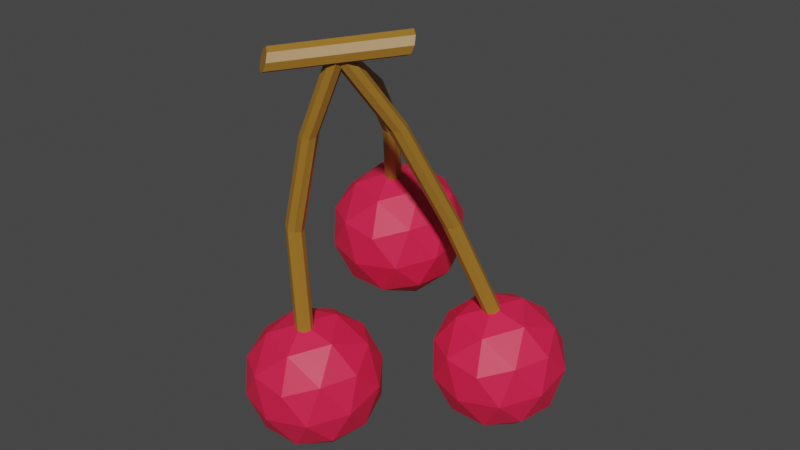 # Source: Ingredient_Berries.blend  (saved by Blender 3.3.6; exported with 4.5.12 LTS)
import bpy
from mathutils import Matrix  # noqa: F401  (used for matrix-valued properties, if any)

bpy.ops.wm.read_factory_settings(use_empty=True)
scene = bpy.context.scene
scene.name = 'Scene'

# ---- collections
col_collection = bpy.data.collections.new('Collection'); scene.collection.children.link(col_collection)

# ---- materials (node trees are filled in below, after node groups)
mat_material_002 = bpy.data.materials.new('Material.002')
mat_material_002.use_transparent_shadow = False
mat_material_001 = bpy.data.materials.new('Material.001')
mat_material_001.use_transparent_shadow = False

# ---- material node trees
mat_material_002.use_nodes = True; mat_material_002.node_tree.nodes.clear()
_N = mat_material_002.node_tree.nodes; _L = mat_material_002.node_tree.links
n0 = _N.new('ShaderNodeBsdfPrincipled'); n0.name = 'Principled BSDF'; n0.location = (10, 300)
n0.distribution = 'GGX'
n0.subsurface_method = 'RANDOM_WALK_SKIN'
n0.inputs[0].default_value = (0.8, 0.01463, 0.06805, 1.0)
n0.inputs[3].default_value = 1.45
n0.inputs[27].default_value = (0.0, 0.0, 0.0, 1.0)
n0.inputs[28].default_value = 1.0
n1 = _N.new('ShaderNodeOutputMaterial'); n1.name = 'Material Output'; n1.location = (300, 300)
_L.new(n0.outputs[0], n1.inputs[0])
n1.is_active_output = True
mat_material_001.use_nodes = True; mat_material_001.node_tree.nodes.clear()
_N = mat_material_001.node_tree.nodes; _L = mat_material_001.node_tree.links
n0 = _N.new('ShaderNodeBsdfPrincipled'); n0.name = 'Principled BSDF'; n0.location = (10, 300)
n0.distribution = 'GGX'
n0.subsurface_method = 'RANDOM_WALK_SKIN'
n0.inputs[0].default_value = (0.3506, 0.1679, 0.02086, 1.0)
n0.inputs[3].default_value = 1.45
n0.inputs[27].default_value = (0.0, 0.0, 0.0, 1.0)
n0.inputs[28].default_value = 1.0
n1 = _N.new('ShaderNodeOutputMaterial'); n1.name = 'Material Output'; n1.location = (300, 300)
_L.new(n0.outputs[0], n1.inputs[0])
n1.is_active_output = True

# ---- world
world_world = bpy.data.worlds.new('World'); scene.world = world_world
world_world.use_nodes = True; world_world.node_tree.nodes.clear()
_N = world_world.node_tree.nodes; _L = world_world.node_tree.links
n0 = _N.new('ShaderNodeOutputWorld'); n0.name = 'World Output'; n0.location = (300, 300)
n1 = _N.new('ShaderNodeBackground'); n1.name = 'Background'; n1.location = (10, 300)
n1.inputs[0].default_value = (0.05088, 0.05088, 0.05088, 1.0)
_L.new(n1.outputs[0], n0.inputs[0])
n0.is_active_output = True
world_world.color = (0.05088, 0.05088, 0.05088)
world_world.use_sun_shadow = False
world_world.sun_shadow_jitter_overblur = 0.0

# ---- meshes
me_icosphere = bpy.data.meshes.new('Icosphere')
me_icosphere.from_pydata([(0.0, 0.0, -1.0), (0.7236, -0.5257, -0.4472), (-0.2764, -0.8506, -0.4472), (-0.8944, 0.0, -0.4472), (-0.2764, 0.8506, -0.4472), (0.7236, 0.5257, -0.4472), (0.2764, -0.8506, 0.4472), (-0.7236, -0.5257, 0.4472), (-0.7236, 0.5257, 0.4472), (0.2764, 0.8506, 0.4472), (0.8944, 0.0, 0.4472), (0.0, 0.0, 1.0), (-0.1625, -0.5, -0.8507), (0.4253, -0.309, -0.8507), (0.2629, -0.809, -0.5257), (0.8506, 0.0, -0.5257), (0.4253, 0.309, -0.8507), (-0.5257, 0.0, -0.8507), (-0.6882, -0.5, -0.5257), (-0.1625, 0.5, -0.8507), (-0.6882, 0.5, -0.5257), (0.2629, 0.809, -0.5257), (0.9511, -0.309, 0.0), (0.9511, 0.309, 0.0), (0.0, -1.0, 0.0), (0.5878, -0.809, 0.0), (-0.9511, -0.309, 0.0), (-0.5878, -0.809, 0.0), (-0.5878, 0.809, 0.0), (-0.9511, 0.309, 0.0), (0.5878, 0.809, 0.0), (0.0, 1.0, 0.0), (0.6882, -0.5, 0.5257), (-0.2629, -0.809, 0.5257), (-0.8506, 0.0, 0.5257), (-0.2629, 0.809, 0.5257), (0.6882, 0.5, 0.5257), (0.1625, -0.5, 0.8507), (0.5257, 0.0, 0.8507), (-0.4253, -0.309, 0.8507), (-0.4253, 0.309, 0.8507), (0.1625, 0.5, 0.8507)], [], [(0, 13, 12), (1, 13, 15), (0, 12, 17), (0, 17, 19), (0, 19, 16), (1, 15, 22), (2, 14, 24), (3, 18, 26), (4, 20, 28), (5, 21, 30), (1, 22, 25), (2, 24, 27), (3, 26, 29), (4, 28, 31), (5, 30, 23), (6, 32, 37), (7, 33, 39), (8, 34, 40), (9, 35, 41), (10, 36, 38), (38, 41, 11), (38, 36, 41), (36, 9, 41), (41, 40, 11), (41, 35, 40), (35, 8, 40), (40, 39, 11), (40, 34, 39), (34, 7, 39), (39, 37, 11), (39, 33, 37), (33, 6, 37), (37, 38, 11), (37, 32, 38), (32, 10, 38), (23, 36, 10), (23, 30, 36), (30, 9, 36), (31, 35, 9), (31, 28, 35), (28, 8, 35), (29, 34, 8), (29, 26, 34), (26, 7, 34), (27, 33, 7), (27, 24, 33), (24, 6, 33), (25, 32, 6), (25, 22, 32), (22, 10, 32), (30, 31, 9), (30, 21, 31), (21, 4, 31), (28, 29, 8), (28, 20, 29), (20, 3, 29), (26, 27, 7), (26, 18, 27), (18, 2, 27), (24, 25, 6), (24, 14, 25), (14, 1, 25), (22, 23, 10), (22, 15, 23), (15, 5, 23), (16, 21, 5), (16, 19, 21), (19, 4, 21), (19, 20, 4), (19, 17, 20), (17, 3, 20), (17, 18, 3), (17, 12, 18), (12, 2, 18), (15, 16, 5), (15, 13, 16), (13, 0, 16), (12, 14, 2), (12, 13, 14), (13, 1, 14)])
_uv = me_icosphere.uv_layers.new(name='UVMap')
_uv.uv.foreach_set('vector', [0.1818, 0.0, 0.2273, 0.07873, 0.1364, 0.07873, 0.2727, 0.1575, 0.3182, 0.07873, 0.3636, 0.1575, 0.9091, 0.0, 0.9545, 0.07873, 0.8636, 0.07873, 0.7273, 0.0, 0.7727, 0.07873, 0.6818, 0.07873, 0.5455, 0.0, 0.5909, 0.07873, 0.5, 0.07873, 0.2727, 0.1575, 0.3636, 0.1575, 0.3182, 0.2362, 0.09091, 0.1575, 0.1818, 0.1575, 0.1364, 0.2362, 0.8182, 0.1575, 0.9091, 0.1575, 0.8636, 0.2362, 0.6364, 0.1575, 0.7273, 0.1575, 0.6818, 0.2362, 0.4545, 0.1575, 0.5455, 0.1575, 0.5, 0.2362, 0.2727, 0.1575, 0.3182, 0.2362, 0.2273, 0.2362, 0.09091, 0.1575, 0.1364, 0.2362, 0.04546, 0.2362, 0.8182, 0.1575, 0.8636, 0.2362, 0.7727, 0.2362, 0.6364, 0.1575, 0.6818, 0.2362, 0.5909, 0.2362, 0.4545, 0.1575, 0.5, 0.2362, 0.4091, 0.2362, 0.1818, 0.3149, 0.2727, 0.3149, 0.2273, 0.3937, 0.0, 0.3149, 0.09091, 0.3149, 0.04546, 0.3937, 0.7273, 0.3149, 0.8182, 0.3149, 0.7727, 0.3937, 0.5455, 0.3149, 0.6364, 0.3149, 0.5909, 0.3937, 0.3636, 0.3149, 0.4545, 0.3149, 0.4091, 0.3937, 0.4091, 0.3937, 0.5, 0.3937, 0.4545, 0.4724, 0.4091, 0.3937, 0.4545, 0.3149, 0.5, 0.3937, 0.4545, 0.3149, 0.5455, 0.3149, 0.5, 0.3937, 0.5909, 0.3937, 0.6818, 0.3937, 0.6364, 0.4724, 0.5909, 0.3937, 0.6364, 0.3149, 0.6818, 0.3937, 0.6364, 0.3149, 0.7273, 0.3149, 0.6818, 0.3937, 0.7727, 0.3937, 0.8636, 0.3937, 0.8182, 0.4724, 0.7727, 0.3937, 0.8182, 0.3149, 0.8636, 0.3937, 0.8182, 0.3149, 0.9091, 0.3149, 0.8636, 0.3937, 0.04546, 0.3937, 0.1364, 0.3937, 0.09091, 0.4724, 0.04546, 0.3937, 0.09091, 0.3149, 0.1364, 0.3937, 0.09091, 0.3149, 0.1818, 0.3149, 0.1364, 0.3937, 0.2273, 0.3937, 0.3182, 0.3937, 0.2727, 0.4724, 0.2273, 0.3937, 0.2727, 0.3149, 0.3182, 0.3937, 0.2727, 0.3149, 0.3636, 0.3149, 0.3182, 0.3937, 0.4091, 0.2362, 0.4545, 0.3149, 0.3636, 0.3149, 0.4091, 0.2362, 0.5, 0.2362, 0.4545, 0.3149, 0.5, 0.2362, 0.5455, 0.3149, 0.4545, 0.3149, 0.5909, 0.2362, 0.6364, 0.3149, 0.5455, 0.3149, 0.5909, 0.2362, 0.6818, 0.2362, 0.6364, 0.3149, 0.6818, 0.2362, 0.7273, 0.3149, 0.6364, 0.3149, 0.7727, 0.2362, 0.8182, 0.3149, 0.7273, 0.3149, 0.7727, 0.2362, 0.8636, 0.2362, 0.8182, 0.3149, 0.8636, 0.2362, 0.9091, 0.3149, 0.8182, 0.3149, 0.04546, 0.2362, 0.09091, 0.3149, 0.0, 0.3149, 0.04546, 0.2362, 0.1364, 0.2362, 0.09091, 0.3149, 0.1364, 0.2362, 0.1818, 0.3149, 0.09091, 0.3149, 0.2273, 0.2362, 0.2727, 0.3149, 0.1818, 0.3149, 0.2273, 0.2362, 0.3182, 0.2362, 0.2727, 0.3149, 0.3182, 0.2362, 0.3636, 0.3149, 0.2727, 0.3149, 0.5, 0.2362, 0.5909, 0.2362, 0.5455, 0.3149, 0.5, 0.2362, 0.5455, 0.1575, 0.5909, 0.2362, 0.5455, 0.1575, 0.6364, 0.1575, 0.5909, 0.2362, 0.6818, 0.2362, 0.7727, 0.2362, 0.7273, 0.3149, 0.6818, 0.2362, 0.7273, 0.1575, 0.7727, 0.2362, 0.7273, 0.1575, 0.8182, 0.1575, 0.7727, 0.2362, 0.8636, 0.2362, 0.9545, 0.2362, 0.9091, 0.3149, 0.8636, 0.2362, 0.9091, 0.1575, 0.9545, 0.2362, 0.9091, 0.1575, 1.0, 0.1575, 0.9545, 0.2362, 0.1364, 0.2362, 0.2273, 0.2362, 0.1818, 0.3149, 0.1364, 0.2362, 0.1818, 0.1575, 0.2273, 0.2362, 0.1818, 0.1575, 0.2727, 0.1575, 0.2273, 0.2362, 0.3182, 0.2362, 0.4091, 0.2362, 0.3636, 0.3149, 0.3182, 0.2362, 0.3636, 0.1575, 0.4091, 0.2362, 0.3636, 0.1575, 0.4545, 0.1575, 0.4091, 0.2362, 0.5, 0.07873, 0.5455, 0.1575, 0.4545, 0.1575, 0.5, 0.07873, 0.5909, 0.07873, 0.5455, 0.1575, 0.5909, 0.07873, 0.6364, 0.1575, 0.5455, 0.1575, 0.6818, 0.07873, 0.7273, 0.1575, 0.6364, 0.1575, 0.6818, 0.07873, 0.7727, 0.07873, 0.7273, 0.1575, 0.7727, 0.07873, 0.8182, 0.1575, 0.7273, 0.1575, 0.8636, 0.07873, 0.9091, 0.1575, 0.8182, 0.1575, 0.8636, 0.07873, 0.9545, 0.07873, 0.9091, 0.1575, 0.9545, 0.07873, 1.0, 0.1575, 0.9091, 0.1575, 0.3636, 0.1575, 0.4091, 0.07873, 0.4545, 0.1575, 0.3636, 0.1575, 0.3182, 0.07873, 0.4091, 0.07873, 0.3182, 0.07873, 0.3636, 0.0, 0.4091, 0.07873, 0.1364, 0.07873, 0.1818, 0.1575, 0.09091, 0.1575, 0.1364, 0.07873, 0.2273, 0.07873, 0.1818, 0.1575, 0.2273, 0.07873, 0.2727, 0.1575, 0.1818, 0.1575])
me_icosphere.materials.append(mat_material_002)
me_icosphere.update()
me_icosphere_001 = bpy.data.meshes.new('Icosphere.001')
me_icosphere_001.from_pydata([(0.0, 0.0, -1.0), (0.7236, -0.5257, -0.4472), (-0.2764, -0.8506, -0.4472), (-0.8944, 0.0, -0.4472), (-0.2764, 0.8506, -0.4472), (0.7236, 0.5257, -0.4472), (0.2764, -0.8506, 0.4472), (-0.7236, -0.5257, 0.4472), (-0.7236, 0.5257, 0.4472), (0.2764, 0.8506, 0.4472), (0.8944, 0.0, 0.4472), (0.0, 0.0, 1.0), (-0.1625, -0.5, -0.8507), (0.4253, -0.309, -0.8507), (0.2629, -0.809, -0.5257), (0.8506, 0.0, -0.5257), (0.4253, 0.309, -0.8507), (-0.5257, 0.0, -0.8507), (-0.6882, -0.5, -0.5257), (-0.1625, 0.5, -0.8507), (-0.6882, 0.5, -0.5257), (0.2629, 0.809, -0.5257), (0.9511, -0.309, 0.0), (0.9511, 0.309, 0.0), (0.0, -1.0, 0.0), (0.5878, -0.809, 0.0), (-0.9511, -0.309, 0.0), (-0.5878, -0.809, 0.0), (-0.5878, 0.809, 0.0), (-0.9511, 0.309, 0.0), (0.5878, 0.809, 0.0), (0.0, 1.0, 0.0), (0.6882, -0.5, 0.5257), (-0.2629, -0.809, 0.5257), (-0.8506, 0.0, 0.5257), (-0.2629, 0.809, 0.5257), (0.6882, 0.5, 0.5257), (0.1625, -0.5, 0.8507), (0.5257, 0.0, 0.8507), (-0.4253, -0.309, 0.8507), (-0.4253, 0.309, 0.8507), (0.1625, 0.5, 0.8507)], [], [(0, 13, 12), (1, 13, 15), (0, 12, 17), (0, 17, 19), (0, 19, 16), (1, 15, 22), (2, 14, 24), (3, 18, 26), (4, 20, 28), (5, 21, 30), (1, 22, 25), (2, 24, 27), (3, 26, 29), (4, 28, 31), (5, 30, 23), (6, 32, 37), (7, 33, 39), (8, 34, 40), (9, 35, 41), (10, 36, 38), (38, 41, 11), (38, 36, 41), (36, 9, 41), (41, 40, 11), (41, 35, 40), (35, 8, 40), (40, 39, 11), (40, 34, 39), (34, 7, 39), (39, 37, 11), (39, 33, 37), (33, 6, 37), (37, 38, 11), (37, 32, 38), (32, 10, 38), (23, 36, 10), (23, 30, 36), (30, 9, 36), (31, 35, 9), (31, 28, 35), (28, 8, 35), (29, 34, 8), (29, 26, 34), (26, 7, 34), (27, 33, 7), (27, 24, 33), (24, 6, 33), (25, 32, 6), (25, 22, 32), (22, 10, 32), (30, 31, 9), (30, 21, 31), (21, 4, 31), (28, 29, 8), (28, 20, 29), (20, 3, 29), (26, 27, 7), (26, 18, 27), (18, 2, 27), (24, 25, 6), (24, 14, 25), (14, 1, 25), (22, 23, 10), (22, 15, 23), (15, 5, 23), (16, 21, 5), (16, 19, 21), (19, 4, 21), (19, 20, 4), (19, 17, 20), (17, 3, 20), (17, 18, 3), (17, 12, 18), (12, 2, 18), (15, 16, 5), (15, 13, 16), (13, 0, 16), (12, 14, 2), (12, 13, 14), (13, 1, 14)])
_uv = me_icosphere_001.uv_layers.new(name='UVMap')
_uv.uv.foreach_set('vector', [0.1818, 0.0, 0.2273, 0.07873, 0.1364, 0.07873, 0.2727, 0.1575, 0.3182, 0.07873, 0.3636, 0.1575, 0.9091, 0.0, 0.9545, 0.07873, 0.8636, 0.07873, 0.7273, 0.0, 0.7727, 0.07873, 0.6818, 0.07873, 0.5455, 0.0, 0.5909, 0.07873, 0.5, 0.07873, 0.2727, 0.1575, 0.3636, 0.1575, 0.3182, 0.2362, 0.09091, 0.1575, 0.1818, 0.1575, 0.1364, 0.2362, 0.8182, 0.1575, 0.9091, 0.1575, 0.8636, 0.2362, 0.6364, 0.1575, 0.7273, 0.1575, 0.6818, 0.2362, 0.4545, 0.1575, 0.5455, 0.1575, 0.5, 0.2362, 0.2727, 0.1575, 0.3182, 0.2362, 0.2273, 0.2362, 0.09091, 0.1575, 0.1364, 0.2362, 0.04546, 0.2362, 0.8182, 0.1575, 0.8636, 0.2362, 0.7727, 0.2362, 0.6364, 0.1575, 0.6818, 0.2362, 0.5909, 0.2362, 0.4545, 0.1575, 0.5, 0.2362, 0.4091, 0.2362, 0.1818, 0.3149, 0.2727, 0.3149, 0.2273, 0.3937, 0.0, 0.3149, 0.09091, 0.3149, 0.04546, 0.3937, 0.7273, 0.3149, 0.8182, 0.3149, 0.7727, 0.3937, 0.5455, 0.3149, 0.6364, 0.3149, 0.5909, 0.3937, 0.3636, 0.3149, 0.4545, 0.3149, 0.4091, 0.3937, 0.4091, 0.3937, 0.5, 0.3937, 0.4545, 0.4724, 0.4091, 0.3937, 0.4545, 0.3149, 0.5, 0.3937, 0.4545, 0.3149, 0.5455, 0.3149, 0.5, 0.3937, 0.5909, 0.3937, 0.6818, 0.3937, 0.6364, 0.4724, 0.5909, 0.3937, 0.6364, 0.3149, 0.6818, 0.3937, 0.6364, 0.3149, 0.7273, 0.3149, 0.6818, 0.3937, 0.7727, 0.3937, 0.8636, 0.3937, 0.8182, 0.4724, 0.7727, 0.3937, 0.8182, 0.3149, 0.8636, 0.3937, 0.8182, 0.3149, 0.9091, 0.3149, 0.8636, 0.3937, 0.04546, 0.3937, 0.1364, 0.3937, 0.09091, 0.4724, 0.04546, 0.3937, 0.09091, 0.3149, 0.1364, 0.3937, 0.09091, 0.3149, 0.1818, 0.3149, 0.1364, 0.3937, 0.2273, 0.3937, 0.3182, 0.3937, 0.2727, 0.4724, 0.2273, 0.3937, 0.2727, 0.3149, 0.3182, 0.3937, 0.2727, 0.3149, 0.3636, 0.3149, 0.3182, 0.3937, 0.4091, 0.2362, 0.4545, 0.3149, 0.3636, 0.3149, 0.4091, 0.2362, 0.5, 0.2362, 0.4545, 0.3149, 0.5, 0.2362, 0.5455, 0.3149, 0.4545, 0.3149, 0.5909, 0.2362, 0.6364, 0.3149, 0.5455, 0.3149, 0.5909, 0.2362, 0.6818, 0.2362, 0.6364, 0.3149, 0.6818, 0.2362, 0.7273, 0.3149, 0.6364, 0.3149, 0.7727, 0.2362, 0.8182, 0.3149, 0.7273, 0.3149, 0.7727, 0.2362, 0.8636, 0.2362, 0.8182, 0.3149, 0.8636, 0.2362, 0.9091, 0.3149, 0.8182, 0.3149, 0.04546, 0.2362, 0.09091, 0.3149, 0.0, 0.3149, 0.04546, 0.2362, 0.1364, 0.2362, 0.09091, 0.3149, 0.1364, 0.2362, 0.1818, 0.3149, 0.09091, 0.3149, 0.2273, 0.2362, 0.2727, 0.3149, 0.1818, 0.3149, 0.2273, 0.2362, 0.3182, 0.2362, 0.2727, 0.3149, 0.3182, 0.2362, 0.3636, 0.3149, 0.2727, 0.3149, 0.5, 0.2362, 0.5909, 0.2362, 0.5455, 0.3149, 0.5, 0.2362, 0.5455, 0.1575, 0.5909, 0.2362, 0.5455, 0.1575, 0.6364, 0.1575, 0.5909, 0.2362, 0.6818, 0.2362, 0.7727, 0.2362, 0.7273, 0.3149, 0.6818, 0.2362, 0.7273, 0.1575, 0.7727, 0.2362, 0.7273, 0.1575, 0.8182, 0.1575, 0.7727, 0.2362, 0.8636, 0.2362, 0.9545, 0.2362, 0.9091, 0.3149, 0.8636, 0.2362, 0.9091, 0.1575, 0.9545, 0.2362, 0.9091, 0.1575, 1.0, 0.1575, 0.9545, 0.2362, 0.1364, 0.2362, 0.2273, 0.2362, 0.1818, 0.3149, 0.1364, 0.2362, 0.1818, 0.1575, 0.2273, 0.2362, 0.1818, 0.1575, 0.2727, 0.1575, 0.2273, 0.2362, 0.3182, 0.2362, 0.4091, 0.2362, 0.3636, 0.3149, 0.3182, 0.2362, 0.3636, 0.1575, 0.4091, 0.2362, 0.3636, 0.1575, 0.4545, 0.1575, 0.4091, 0.2362, 0.5, 0.07873, 0.5455, 0.1575, 0.4545, 0.1575, 0.5, 0.07873, 0.5909, 0.07873, 0.5455, 0.1575, 0.5909, 0.07873, 0.6364, 0.1575, 0.5455, 0.1575, 0.6818, 0.07873, 0.7273, 0.1575, 0.6364, 0.1575, 0.6818, 0.07873, 0.7727, 0.07873, 0.7273, 0.1575, 0.7727, 0.07873, 0.8182, 0.1575, 0.7273, 0.1575, 0.8636, 0.07873, 0.9091, 0.1575, 0.8182, 0.1575, 0.8636, 0.07873, 0.9545, 0.07873, 0.9091, 0.1575, 0.9545, 0.07873, 1.0, 0.1575, 0.9091, 0.1575, 0.3636, 0.1575, 0.4091, 0.07873, 0.4545, 0.1575, 0.3636, 0.1575, 0.3182, 0.07873, 0.4091, 0.07873, 0.3182, 0.07873, 0.3636, 0.0, 0.4091, 0.07873, 0.1364, 0.07873, 0.1818, 0.1575, 0.09091, 0.1575, 0.1364, 0.07873, 0.2273, 0.07873, 0.1818, 0.1575, 0.2273, 0.07873, 0.2727, 0.1575, 0.1818, 0.1575])
me_icosphere_001.materials.append(mat_material_002)
me_icosphere_001.update()
me_icosphere_002 = bpy.data.meshes.new('Icosphere.002')
me_icosphere_002.from_pydata([(0.0, 0.0, -1.0), (0.7236, -0.5257, -0.4472), (-0.2764, -0.8506, -0.4472), (-0.8944, 0.0, -0.4472), (-0.2764, 0.8506, -0.4472), (0.7236, 0.5257, -0.4472), (0.2764, -0.8506, 0.4472), (-0.7236, -0.5257, 0.4472), (-0.7236, 0.5257, 0.4472), (0.2764, 0.8506, 0.4472), (0.8944, 0.0, 0.4472), (0.0, 0.0, 1.0), (-0.1625, -0.5, -0.8507), (0.4253, -0.309, -0.8507), (0.2629, -0.809, -0.5257), (0.8506, 0.0, -0.5257), (0.4253, 0.309, -0.8507), (-0.5257, 0.0, -0.8507), (-0.6882, -0.5, -0.5257), (-0.1625, 0.5, -0.8507), (-0.6882, 0.5, -0.5257), (0.2629, 0.809, -0.5257), (0.9511, -0.309, 0.0), (0.9511, 0.309, 0.0), (0.0, -1.0, 0.0), (0.5878, -0.809, 0.0), (-0.9511, -0.309, 0.0), (-0.5878, -0.809, 0.0), (-0.5878, 0.809, 0.0), (-0.9511, 0.309, 0.0), (0.5878, 0.809, 0.0), (0.0, 1.0, 0.0), (0.6882, -0.5, 0.5257), (-0.2629, -0.809, 0.5257), (-0.8506, 0.0, 0.5257), (-0.2629, 0.809, 0.5257), (0.6882, 0.5, 0.5257), (0.1625, -0.5, 0.8507), (0.5257, 0.0, 0.8507), (-0.4253, -0.309, 0.8507), (-0.4253, 0.309, 0.8507), (0.1625, 0.5, 0.8507)], [], [(0, 13, 12), (1, 13, 15), (0, 12, 17), (0, 17, 19), (0, 19, 16), (1, 15, 22), (2, 14, 24), (3, 18, 26), (4, 20, 28), (5, 21, 30), (1, 22, 25), (2, 24, 27), (3, 26, 29), (4, 28, 31), (5, 30, 23), (6, 32, 37), (7, 33, 39), (8, 34, 40), (9, 35, 41), (10, 36, 38), (38, 41, 11), (38, 36, 41), (36, 9, 41), (41, 40, 11), (41, 35, 40), (35, 8, 40), (40, 39, 11), (40, 34, 39), (34, 7, 39), (39, 37, 11), (39, 33, 37), (33, 6, 37), (37, 38, 11), (37, 32, 38), (32, 10, 38), (23, 36, 10), (23, 30, 36), (30, 9, 36), (31, 35, 9), (31, 28, 35), (28, 8, 35), (29, 34, 8), (29, 26, 34), (26, 7, 34), (27, 33, 7), (27, 24, 33), (24, 6, 33), (25, 32, 6), (25, 22, 32), (22, 10, 32), (30, 31, 9), (30, 21, 31), (21, 4, 31), (28, 29, 8), (28, 20, 29), (20, 3, 29), (26, 27, 7), (26, 18, 27), (18, 2, 27), (24, 25, 6), (24, 14, 25), (14, 1, 25), (22, 23, 10), (22, 15, 23), (15, 5, 23), (16, 21, 5), (16, 19, 21), (19, 4, 21), (19, 20, 4), (19, 17, 20), (17, 3, 20), (17, 18, 3), (17, 12, 18), (12, 2, 18), (15, 16, 5), (15, 13, 16), (13, 0, 16), (12, 14, 2), (12, 13, 14), (13, 1, 14)])
_uv = me_icosphere_002.uv_layers.new(name='UVMap')
_uv.uv.foreach_set('vector', [0.1818, 0.0, 0.2273, 0.07873, 0.1364, 0.07873, 0.2727, 0.1575, 0.3182, 0.07873, 0.3636, 0.1575, 0.9091, 0.0, 0.9545, 0.07873, 0.8636, 0.07873, 0.7273, 0.0, 0.7727, 0.07873, 0.6818, 0.07873, 0.5455, 0.0, 0.5909, 0.07873, 0.5, 0.07873, 0.2727, 0.1575, 0.3636, 0.1575, 0.3182, 0.2362, 0.09091, 0.1575, 0.1818, 0.1575, 0.1364, 0.2362, 0.8182, 0.1575, 0.9091, 0.1575, 0.8636, 0.2362, 0.6364, 0.1575, 0.7273, 0.1575, 0.6818, 0.2362, 0.4545, 0.1575, 0.5455, 0.1575, 0.5, 0.2362, 0.2727, 0.1575, 0.3182, 0.2362, 0.2273, 0.2362, 0.09091, 0.1575, 0.1364, 0.2362, 0.04546, 0.2362, 0.8182, 0.1575, 0.8636, 0.2362, 0.7727, 0.2362, 0.6364, 0.1575, 0.6818, 0.2362, 0.5909, 0.2362, 0.4545, 0.1575, 0.5, 0.2362, 0.4091, 0.2362, 0.1818, 0.3149, 0.2727, 0.3149, 0.2273, 0.3937, 0.0, 0.3149, 0.09091, 0.3149, 0.04546, 0.3937, 0.7273, 0.3149, 0.8182, 0.3149, 0.7727, 0.3937, 0.5455, 0.3149, 0.6364, 0.3149, 0.5909, 0.3937, 0.3636, 0.3149, 0.4545, 0.3149, 0.4091, 0.3937, 0.4091, 0.3937, 0.5, 0.3937, 0.4545, 0.4724, 0.4091, 0.3937, 0.4545, 0.3149, 0.5, 0.3937, 0.4545, 0.3149, 0.5455, 0.3149, 0.5, 0.3937, 0.5909, 0.3937, 0.6818, 0.3937, 0.6364, 0.4724, 0.5909, 0.3937, 0.6364, 0.3149, 0.6818, 0.3937, 0.6364, 0.3149, 0.7273, 0.3149, 0.6818, 0.3937, 0.7727, 0.3937, 0.8636, 0.3937, 0.8182, 0.4724, 0.7727, 0.3937, 0.8182, 0.3149, 0.8636, 0.3937, 0.8182, 0.3149, 0.9091, 0.3149, 0.8636, 0.3937, 0.04546, 0.3937, 0.1364, 0.3937, 0.09091, 0.4724, 0.04546, 0.3937, 0.09091, 0.3149, 0.1364, 0.3937, 0.09091, 0.3149, 0.1818, 0.3149, 0.1364, 0.3937, 0.2273, 0.3937, 0.3182, 0.3937, 0.2727, 0.4724, 0.2273, 0.3937, 0.2727, 0.3149, 0.3182, 0.3937, 0.2727, 0.3149, 0.3636, 0.3149, 0.3182, 0.3937, 0.4091, 0.2362, 0.4545, 0.3149, 0.3636, 0.3149, 0.4091, 0.2362, 0.5, 0.2362, 0.4545, 0.3149, 0.5, 0.2362, 0.5455, 0.3149, 0.4545, 0.3149, 0.5909, 0.2362, 0.6364, 0.3149, 0.5455, 0.3149, 0.5909, 0.2362, 0.6818, 0.2362, 0.6364, 0.3149, 0.6818, 0.2362, 0.7273, 0.3149, 0.6364, 0.3149, 0.7727, 0.2362, 0.8182, 0.3149, 0.7273, 0.3149, 0.7727, 0.2362, 0.8636, 0.2362, 0.8182, 0.3149, 0.8636, 0.2362, 0.9091, 0.3149, 0.8182, 0.3149, 0.04546, 0.2362, 0.09091, 0.3149, 0.0, 0.3149, 0.04546, 0.2362, 0.1364, 0.2362, 0.09091, 0.3149, 0.1364, 0.2362, 0.1818, 0.3149, 0.09091, 0.3149, 0.2273, 0.2362, 0.2727, 0.3149, 0.1818, 0.3149, 0.2273, 0.2362, 0.3182, 0.2362, 0.2727, 0.3149, 0.3182, 0.2362, 0.3636, 0.3149, 0.2727, 0.3149, 0.5, 0.2362, 0.5909, 0.2362, 0.5455, 0.3149, 0.5, 0.2362, 0.5455, 0.1575, 0.5909, 0.2362, 0.5455, 0.1575, 0.6364, 0.1575, 0.5909, 0.2362, 0.6818, 0.2362, 0.7727, 0.2362, 0.7273, 0.3149, 0.6818, 0.2362, 0.7273, 0.1575, 0.7727, 0.2362, 0.7273, 0.1575, 0.8182, 0.1575, 0.7727, 0.2362, 0.8636, 0.2362, 0.9545, 0.2362, 0.9091, 0.3149, 0.8636, 0.2362, 0.9091, 0.1575, 0.9545, 0.2362, 0.9091, 0.1575, 1.0, 0.1575, 0.9545, 0.2362, 0.1364, 0.2362, 0.2273, 0.2362, 0.1818, 0.3149, 0.1364, 0.2362, 0.1818, 0.1575, 0.2273, 0.2362, 0.1818, 0.1575, 0.2727, 0.1575, 0.2273, 0.2362, 0.3182, 0.2362, 0.4091, 0.2362, 0.3636, 0.3149, 0.3182, 0.2362, 0.3636, 0.1575, 0.4091, 0.2362, 0.3636, 0.1575, 0.4545, 0.1575, 0.4091, 0.2362, 0.5, 0.07873, 0.5455, 0.1575, 0.4545, 0.1575, 0.5, 0.07873, 0.5909, 0.07873, 0.5455, 0.1575, 0.5909, 0.07873, 0.6364, 0.1575, 0.5455, 0.1575, 0.6818, 0.07873, 0.7273, 0.1575, 0.6364, 0.1575, 0.6818, 0.07873, 0.7727, 0.07873, 0.7273, 0.1575, 0.7727, 0.07873, 0.8182, 0.1575, 0.7273, 0.1575, 0.8636, 0.07873, 0.9091, 0.1575, 0.8182, 0.1575, 0.8636, 0.07873, 0.9545, 0.07873, 0.9091, 0.1575, 0.9545, 0.07873, 1.0, 0.1575, 0.9091, 0.1575, 0.3636, 0.1575, 0.4091, 0.07873, 0.4545, 0.1575, 0.3636, 0.1575, 0.3182, 0.07873, 0.4091, 0.07873, 0.3182, 0.07873, 0.3636, 0.0, 0.4091, 0.07873, 0.1364, 0.07873, 0.1818, 0.1575, 0.09091, 0.1575, 0.1364, 0.07873, 0.2273, 0.07873, 0.1818, 0.1575, 0.2273, 0.07873, 0.2727, 0.1575, 0.1818, 0.1575])
me_icosphere_002.materials.append(mat_material_002)
me_icosphere_002.update()
me_cylinder = bpy.data.meshes.new('Cylinder')
me_cylinder.from_pydata([(0.5556, 0.8315, -1.0), (-2.144, -0.9247, 0.5841), (0.9808, 0.1951, -1.0), (-1.719, -1.561, 0.5841), (0.8315, -0.5556, -1.0), (-1.868, -2.312, 0.5841), (0.1951, -0.9808, -1.0), (-2.505, -2.737, 0.5841), (-0.5556, -0.8315, -1.0), (-3.256, -2.588, 0.5841), (-0.9808, -0.1951, -1.0), (-3.681, -1.951, 0.5841), (-0.8315, 0.5556, -1.0), (-3.531, -1.201, 0.5841), (-0.1951, 0.9808, -1.0), (-2.895, -0.7754, 0.5841), (-4.096, -4.542, 2.291), (-4.847, -4.393, 2.291), (-3.671, -5.178, 2.291), (-3.821, -5.929, 2.291), (-4.457, -6.354, 2.291), (-5.208, -6.205, 2.291), (-5.633, -5.568, 2.291), (-5.483, -4.818, 2.291), (-5.88, -8.627, 3.523), (-6.63, -8.477, 3.523), (-5.455, -9.263, 3.523), (-5.604, -10.01, 3.523), (-6.24, -10.44, 3.523), (-6.991, -10.29, 3.523), (-7.416, -9.653, 3.523), (-7.267, -8.902, 3.523)], [], [(3, 5, 4, 2), (5, 7, 6, 4), (7, 9, 8, 6), (9, 11, 10, 8), (11, 13, 12, 10), (13, 15, 14, 12), (15, 1, 0, 14), (3, 1, 16, 18), (14, 0, 2, 4, 6, 8, 10, 12), (1, 3, 2, 0), (21, 20, 28, 29), (9, 7, 20, 21), (15, 13, 23, 17), (5, 3, 18, 19), (11, 9, 21, 22), (1, 15, 17, 16), (7, 5, 19, 20), (13, 11, 22, 23), (25, 31, 30, 29, 28, 27, 26, 24), (19, 18, 26, 27), (16, 17, 25, 24), (17, 23, 31, 25), (22, 21, 29, 30), (20, 19, 27, 28), (18, 16, 24, 26), (23, 22, 30, 31)])
_uv = me_cylinder.uv_layers.new(name='UVMap')
_uv.uv.foreach_set('vector', [0.7812, 1.0, 0.6562, 1.0, 0.6562, 0.5, 0.7812, 0.5, 0.6562, 1.0, 0.5312, 1.0, 0.5312, 0.5, 0.6562, 0.5, 0.5312, 1.0, 0.4062, 1.0, 0.4062, 0.5, 0.5312, 0.5, 0.4062, 1.0, 0.2812, 1.0, 0.2812, 0.5, 0.4062, 0.5, 0.2812, 1.0, 0.1562, 1.0, 0.1562, 0.5, 0.2812, 0.5, 0.1562, 1.0, 0.03125, 1.0, 0.03125, 0.5, 0.1562, 0.5, 0.03125, 1.0, 0.9062, 1.0, 0.9062, 0.5, 0.03125, 0.5, 0.7812, 1.0, 0.9062, 1.0, 0.9062, 1.0, 0.7812, 1.0, 0.7032, 0.4854, 0.8833, 0.4496, 0.9854, 0.2968, 0.9496, 0.1167, 0.7968, 0.01461, 0.6167, 0.05045, 0.5146, 0.2032, 0.5504, 0.3833, 0.9062, 1.0, 0.7812, 1.0, 0.7812, 0.5, 0.9062, 0.5, 0.4062, 1.0, 0.5312, 1.0, 0.5312, 1.0, 0.4062, 1.0, 0.4062, 1.0, 0.5312, 1.0, 0.5312, 1.0, 0.4062, 1.0, 0.03125, 1.0, 0.1562, 1.0, 0.1562, 1.0, 0.03125, 1.0, 0.6562, 1.0, 0.7812, 1.0, 0.7812, 1.0, 0.6562, 1.0, 0.2812, 1.0, 0.4062, 1.0, 0.4062, 1.0, 0.2812, 1.0, 0.9062, 1.0, 0.03125, 1.0, 0.03125, 1.0, 0.9062, 1.0, 0.5312, 1.0, 0.6562, 1.0, 0.6562, 1.0, 0.5312, 1.0, 0.1562, 1.0, 0.2812, 1.0, 0.2812, 1.0, 0.1562, 1.0, 0.2032, 0.4854, 0.05045, 0.3833, 0.01461, 0.2032, 0.1167, 0.05045, 0.2968, 0.01461, 0.4496, 0.1167, 0.4854, 0.2968, 0.3833, 0.4496, 0.6562, 1.0, 0.7812, 1.0, 0.7812, 1.0, 0.6562, 1.0, 0.9062, 1.0, 0.03125, 1.0, 0.03125, 1.0, 0.9062, 1.0, 0.03125, 1.0, 0.1562, 1.0, 0.1562, 1.0, 0.03125, 1.0, 0.2812, 1.0, 0.4062, 1.0, 0.4062, 1.0, 0.2812, 1.0, 0.5312, 1.0, 0.6562, 1.0, 0.6562, 1.0, 0.5312, 1.0, 0.7812, 1.0, 0.9062, 1.0, 0.9062, 1.0, 0.7812, 1.0, 0.1562, 1.0, 0.2812, 1.0, 0.2812, 1.0, 0.1562, 1.0])
me_cylinder.materials.append(mat_material_001)
me_cylinder.update()
me_cylinder_001 = bpy.data.meshes.new('Cylinder.001')
me_cylinder_001.from_pydata([(0.5556, 0.8115, -0.9767), (2.92, -0.6471, 0.1034), (0.9808, 0.1904, -0.9945), (3.345, -1.252, 0.07813), (0.8315, -0.5422, -1.016), (3.195, -1.966, 0.04833), (0.1951, -0.9572, -1.027), (2.559, -2.371, 0.03145), (-0.5556, -0.8115, -1.023), (1.808, -2.229, 0.03737), (-0.9808, -0.1904, -1.005), (1.383, -1.623, 0.06264), (-0.8315, 0.5422, -0.9844), (1.533, -0.9095, 0.09244), (-0.1951, 0.9572, -0.9725), (2.169, -0.5051, 0.1093), (5.341, -4.579, 1.082), (4.591, -4.436, 1.088), (5.767, -5.187, 1.058), (5.617, -5.904, 1.029), (4.981, -6.31, 1.013), (4.23, -6.168, 1.019), (3.805, -5.56, 1.043), (3.954, -4.843, 1.071), (8.508, -11.76, 2.106), (7.758, -11.63, 2.116), (8.933, -12.29, 2.061), (8.784, -12.92, 2.008), (8.148, -13.28, 1.978), (7.397, -13.15, 1.989), (6.972, -12.62, 2.034), (7.121, -11.99, 2.086)], [], [(3, 5, 4, 2), (5, 7, 6, 4), (7, 9, 8, 6), (9, 11, 10, 8), (11, 13, 12, 10), (13, 15, 14, 12), (15, 1, 0, 14), (3, 1, 16, 18), (14, 0, 2, 4, 6, 8, 10, 12), (1, 3, 2, 0), (21, 20, 28, 29), (9, 7, 20, 21), (15, 13, 23, 17), (5, 3, 18, 19), (11, 9, 21, 22), (1, 15, 17, 16), (7, 5, 19, 20), (13, 11, 22, 23), (25, 31, 30, 29, 28, 27, 26, 24), (19, 18, 26, 27), (16, 17, 25, 24), (17, 23, 31, 25), (22, 21, 29, 30), (20, 19, 27, 28), (18, 16, 24, 26), (23, 22, 30, 31)])
_uv = me_cylinder_001.uv_layers.new(name='UVMap')
_uv.uv.foreach_set('vector', [0.7812, 1.0, 0.6562, 1.0, 0.6562, 0.5, 0.7812, 0.5, 0.6562, 1.0, 0.5312, 1.0, 0.5312, 0.5, 0.6562, 0.5, 0.5312, 1.0, 0.4062, 1.0, 0.4062, 0.5, 0.5312, 0.5, 0.4062, 1.0, 0.2812, 1.0, 0.2812, 0.5, 0.4062, 0.5, 0.2812, 1.0, 0.1562, 1.0, 0.1562, 0.5, 0.2812, 0.5, 0.1562, 1.0, 0.03125, 1.0, 0.03125, 0.5, 0.1562, 0.5, 0.03125, 1.0, 0.9062, 1.0, 0.9062, 0.5, 0.03125, 0.5, 0.7812, 1.0, 0.9062, 1.0, 0.9062, 1.0, 0.7812, 1.0, 0.7032, 0.4854, 0.8833, 0.4496, 0.9854, 0.2968, 0.9496, 0.1167, 0.7968, 0.01461, 0.6167, 0.05045, 0.5146, 0.2032, 0.5504, 0.3833, 0.9062, 1.0, 0.7812, 1.0, 0.7812, 0.5, 0.9062, 0.5, 0.4062, 1.0, 0.5312, 1.0, 0.5312, 1.0, 0.4062, 1.0, 0.4062, 1.0, 0.5312, 1.0, 0.5312, 1.0, 0.4062, 1.0, 0.03125, 1.0, 0.1562, 1.0, 0.1562, 1.0, 0.03125, 1.0, 0.6562, 1.0, 0.7812, 1.0, 0.7812, 1.0, 0.6562, 1.0, 0.2812, 1.0, 0.4062, 1.0, 0.4062, 1.0, 0.2812, 1.0, 0.9062, 1.0, 0.03125, 1.0, 0.03125, 1.0, 0.9062, 1.0, 0.5312, 1.0, 0.6562, 1.0, 0.6562, 1.0, 0.5312, 1.0, 0.1562, 1.0, 0.2812, 1.0, 0.2812, 1.0, 0.1562, 1.0, 0.2032, 0.4854, 0.05045, 0.3833, 0.01461, 0.2032, 0.1167, 0.05045, 0.2968, 0.01461, 0.4496, 0.1167, 0.4854, 0.2968, 0.3833, 0.4496, 0.6562, 1.0, 0.7812, 1.0, 0.7812, 1.0, 0.6562, 1.0, 0.9062, 1.0, 0.03125, 1.0, 0.03125, 1.0, 0.9062, 1.0, 0.03125, 1.0, 0.1562, 1.0, 0.1562, 1.0, 0.03125, 1.0, 0.2812, 1.0, 0.4062, 1.0, 0.4062, 1.0, 0.2812, 1.0, 0.5312, 1.0, 0.6562, 1.0, 0.6562, 1.0, 0.5312, 1.0, 0.7812, 1.0, 0.9062, 1.0, 0.9062, 1.0, 0.7812, 1.0, 0.1562, 1.0, 0.2812, 1.0, 0.2812, 1.0, 0.1562, 1.0])
me_cylinder_001.materials.append(mat_material_001)
me_cylinder_001.update()
me_cylinder_002 = bpy.data.meshes.new('Cylinder.002')
me_cylinder_002.from_pydata([(0.5556, 0.8315, -1.0), (1.307, -1.341, 0.6252), (0.9808, 0.1951, -1.0), (1.7, -1.99, 0.6128), (0.8315, -0.5556, -1.0), (1.526, -2.7, 0.5836), (0.1951, -0.9808, -1.0), (0.8864, -3.055, 0.5547), (-0.5556, -0.8315, -1.0), (0.1555, -2.846, 0.543), (-0.9808, -0.1951, -1.0), (-0.2381, -2.197, 0.5554), (-0.8315, 0.5556, -1.0), (-0.06406, -1.487, 0.5846), (-0.1951, 0.9808, -1.0), (0.5758, -1.133, 0.6135), (-1.114, -3.803, 1.971), (-1.865, -3.653, 1.971), (-0.6887, -4.439, 1.971), (-0.838, -5.19, 1.971), (-1.474, -5.615, 1.971), (-2.225, -5.465, 1.971), (-2.65, -4.829, 1.971), (-2.501, -4.078, 1.971), (-4.984, -6.539, 3.159), (-5.735, -6.389, 3.159), (-4.559, -7.175, 3.159), (-4.708, -7.926, 3.159), (-5.345, -8.351, 3.159), (-6.095, -8.202, 3.159), (-6.521, -7.565, 3.159), (-6.371, -6.815, 3.159)], [], [(3, 5, 4, 2), (5, 7, 6, 4), (7, 9, 8, 6), (9, 11, 10, 8), (11, 13, 12, 10), (13, 15, 14, 12), (15, 1, 0, 14), (3, 1, 16, 18), (14, 0, 2, 4, 6, 8, 10, 12), (1, 3, 2, 0), (21, 20, 28, 29), (9, 7, 20, 21), (15, 13, 23, 17), (5, 3, 18, 19), (11, 9, 21, 22), (1, 15, 17, 16), (7, 5, 19, 20), (13, 11, 22, 23), (25, 31, 30, 29, 28, 27, 26, 24), (19, 18, 26, 27), (16, 17, 25, 24), (17, 23, 31, 25), (22, 21, 29, 30), (20, 19, 27, 28), (18, 16, 24, 26), (23, 22, 30, 31)])
_uv = me_cylinder_002.uv_layers.new(name='UVMap')
_uv.uv.foreach_set('vector', [0.7812, 1.0, 0.6562, 1.0, 0.6562, 0.5, 0.7812, 0.5, 0.6562, 1.0, 0.5312, 1.0, 0.5312, 0.5, 0.6562, 0.5, 0.5312, 1.0, 0.4062, 1.0, 0.4062, 0.5, 0.5312, 0.5, 0.4062, 1.0, 0.2812, 1.0, 0.2812, 0.5, 0.4062, 0.5, 0.2812, 1.0, 0.1562, 1.0, 0.1562, 0.5, 0.2812, 0.5, 0.1562, 1.0, 0.03125, 1.0, 0.03125, 0.5, 0.1562, 0.5, 0.03125, 1.0, 0.9062, 1.0, 0.9062, 0.5, 0.03125, 0.5, 0.7812, 1.0, 0.9062, 1.0, 0.9062, 1.0, 0.7812, 1.0, 0.7032, 0.4854, 0.8833, 0.4496, 0.9854, 0.2968, 0.9496, 0.1167, 0.7968, 0.01461, 0.6167, 0.05045, 0.5146, 0.2032, 0.5504, 0.3833, 0.9062, 1.0, 0.7812, 1.0, 0.7812, 0.5, 0.9062, 0.5, 0.4062, 1.0, 0.5312, 1.0, 0.5312, 1.0, 0.4062, 1.0, 0.4062, 1.0, 0.5312, 1.0, 0.5312, 1.0, 0.4062, 1.0, 0.03125, 1.0, 0.1562, 1.0, 0.1562, 1.0, 0.03125, 1.0, 0.6562, 1.0, 0.7812, 1.0, 0.7812, 1.0, 0.6562, 1.0, 0.2812, 1.0, 0.4062, 1.0, 0.4062, 1.0, 0.2812, 1.0, 0.9062, 1.0, 0.03125, 1.0, 0.03125, 1.0, 0.9062, 1.0, 0.5312, 1.0, 0.6562, 1.0, 0.6562, 1.0, 0.5312, 1.0, 0.1562, 1.0, 0.2812, 1.0, 0.2812, 1.0, 0.1562, 1.0, 0.2032, 0.4854, 0.05045, 0.3833, 0.01461, 0.2032, 0.1167, 0.05045, 0.2968, 0.01461, 0.4496, 0.1167, 0.4854, 0.2968, 0.3833, 0.4496, 0.6562, 1.0, 0.7812, 1.0, 0.7812, 1.0, 0.6562, 1.0, 0.9062, 1.0, 0.03125, 1.0, 0.03125, 1.0, 0.9062, 1.0, 0.03125, 1.0, 0.1562, 1.0, 0.1562, 1.0, 0.03125, 1.0, 0.2812, 1.0, 0.4062, 1.0, 0.4062, 1.0, 0.2812, 1.0, 0.5312, 1.0, 0.6562, 1.0, 0.6562, 1.0, 0.5312, 1.0, 0.7812, 1.0, 0.9062, 1.0, 0.9062, 1.0, 0.7812, 1.0, 0.1562, 1.0, 0.2812, 1.0, 0.2812, 1.0, 0.1562, 1.0])
me_cylinder_002.materials.append(mat_material_001)
me_cylinder_002.update()
me_cylinder_003 = bpy.data.meshes.new('Cylinder.003')
me_cylinder_003.from_pydata([(1.447, 2.874, -0.616), (0.6966, 3.023, -0.616), (1.872, 2.237, -0.616), (1.723, 1.487, -0.616), (1.087, 1.062, -0.616), (0.3361, 1.211, -0.616), (-0.08909, 1.847, -0.616), (0.06023, 2.598, -0.616), (-0.3361, -1.211, 0.616), (-1.087, -1.062, 0.616), (0.08909, -1.847, 0.616), (-0.06023, -2.598, 0.616), (-0.6966, -3.023, 0.616), (-1.447, -2.874, 0.616), (-1.872, -2.237, 0.616), (-1.723, -1.487, 0.616)], [], [(5, 4, 12, 13), (1, 0, 2, 3, 4, 5, 6, 7), (9, 15, 14, 13, 12, 11, 10, 8), (3, 2, 10, 11), (0, 1, 9, 8), (1, 7, 15, 9), (6, 5, 13, 14), (4, 3, 11, 12), (2, 0, 8, 10), (7, 6, 14, 15)])
_uv = me_cylinder_003.uv_layers.new(name='UVMap')
_uv.uv.foreach_set('vector', [0.4062, 1.0, 0.5312, 1.0, 0.5312, 1.0, 0.4062, 1.0, 0.03125, 1.0, 0.9062, 1.0, 0.7812, 1.0, 0.6562, 1.0, 0.5312, 1.0, 0.4062, 1.0, 0.2812, 1.0, 0.1562, 1.0, 0.2032, 0.4854, 0.05045, 0.3833, 0.01461, 0.2032, 0.1167, 0.05045, 0.2968, 0.01461, 0.4496, 0.1167, 0.4854, 0.2968, 0.3833, 0.4496, 0.6562, 1.0, 0.7812, 1.0, 0.7812, 1.0, 0.6562, 1.0, 0.9062, 1.0, 0.03125, 1.0, 0.03125, 1.0, 0.9062, 1.0, 0.03125, 1.0, 0.1562, 1.0, 0.1562, 1.0, 0.03125, 1.0, 0.2812, 1.0, 0.4062, 1.0, 0.4062, 1.0, 0.2812, 1.0, 0.5312, 1.0, 0.6562, 1.0, 0.6562, 1.0, 0.5312, 1.0, 0.7812, 1.0, 0.9062, 1.0, 0.9062, 1.0, 0.7812, 1.0, 0.1562, 1.0, 0.2812, 1.0, 0.2812, 1.0, 0.1562, 1.0])
me_cylinder_003.materials.append(mat_material_001)
me_cylinder_003.update()

# ---- objects
ob_icosphere = bpy.data.objects.new('Icosphere', me_icosphere)
ob_icosphere_001 = bpy.data.objects.new('Icosphere.001', me_icosphere_001)
ob_icosphere_002 = bpy.data.objects.new('Icosphere.002', me_icosphere_002)
ob_cylinder = bpy.data.objects.new('Cylinder', me_cylinder)
ob_cylinder_001 = bpy.data.objects.new('Cylinder.001', me_cylinder_001)
ob_cylinder_002 = bpy.data.objects.new('Cylinder.002', me_cylinder_002)
ob_cylinder_003 = bpy.data.objects.new('Cylinder.003', me_cylinder_003)

# ---- transforms, parenting, visibility, modifiers, constraints
ob_icosphere.location = (0.3897, 0.1354, 0.1486)
ob_icosphere.rotation_euler = (0.2132, -0.0, 0.0)
ob_icosphere.scale = (0.1507, 0.1507, 0.1507)
ob_icosphere_001.location = (0.103, 0.1396, 0.3761)
ob_icosphere_001.rotation_euler = (0.2132, -0.0, 0.0)
ob_icosphere_001.scale = (0.1507, 0.1507, 0.1507)
ob_icosphere_002.location = (0.1276, -0.1715, 0.1508)
ob_icosphere_002.rotation_euler = (0.2132, -0.0, 0.0)
ob_icosphere_002.scale = (0.1507, 0.1507, 0.1507)
ob_cylinder.location = (0.3897, 0.07491, 0.4282)
ob_cylinder.rotation_euler = (0.2132, -0.0, 0.0)
ob_cylinder.scale = (0.01936, 0.01936, 0.1507)
ob_cylinder_001.location = (0.1074, 0.08266, 0.6576)
ob_cylinder_001.rotation_euler = (0.2132, -0.0, 0.0)
ob_cylinder_001.scale = (0.01936, 0.01936, 0.1507)
ob_cylinder_002.location = (0.1335, -0.2336, 0.4277)
ob_cylinder_002.rotation_euler = (-0.2086, -0.04431, 2.935)
ob_cylinder_002.scale = (0.01936, 0.01936, 0.1507)
ob_cylinder_003.location = (0.2648, -0.2222, 0.9137)
ob_cylinder_003.rotation_euler = (1.305, 0.1301, -0.649)
ob_cylinder_003.scale = (0.02422, 0.02422, 0.1886)

# ---- collection membership
col_collection.objects.link(ob_icosphere)
col_collection.objects.link(ob_icosphere_001)
col_collection.objects.link(ob_icosphere_002)
col_collection.objects.link(ob_cylinder)
col_collection.objects.link(ob_cylinder_001)
col_collection.objects.link(ob_cylinder_002)
col_collection.objects.link(ob_cylinder_003)

# ---- scene / render settings (as saved in the file)
scene.frame_start = 1; scene.frame_end = 250; scene.frame_set(101)
scene.render.engine = 'BLENDER_EEVEE_NEXT'
scene.cycles.sampling_pattern = 'TABULATED_SOBOL'
scene.cycles.use_light_tree = False
scene.view_settings.view_transform = 'Filmic'
bpy.context.view_layer.update()

# ---- added for rendering (the .blend has no active camera and no usable light): camera, sun
cam_auto = bpy.data.cameras.new('AutoCamera')
cam_auto.lens = 50.0
cam_auto.sensor_width = 36.0
cam_auto.clip_end = 1000.0
ob_auto_camera = bpy.data.objects.new('AutoCamera', cam_auto)
scene.collection.objects.link(ob_auto_camera)
ob_auto_camera.location = (1.52783, -1.56753, 1.5198)
ob_auto_camera.rotation_euler = (1.09748, -7.21219e-08, 0.694738)
scene.camera = ob_auto_camera
light_auto_sun = bpy.data.lights.new('AutoSun', 'SUN')
light_auto_sun.energy = 3.0
light_auto_sun.angle = 0.0523599
ob_auto_sun = bpy.data.objects.new('AutoSun', light_auto_sun)
scene.collection.objects.link(ob_auto_sun)
ob_auto_sun.rotation_euler = (0.872665, 0.174533, 0.523599)
bpy.context.view_layer.update()
